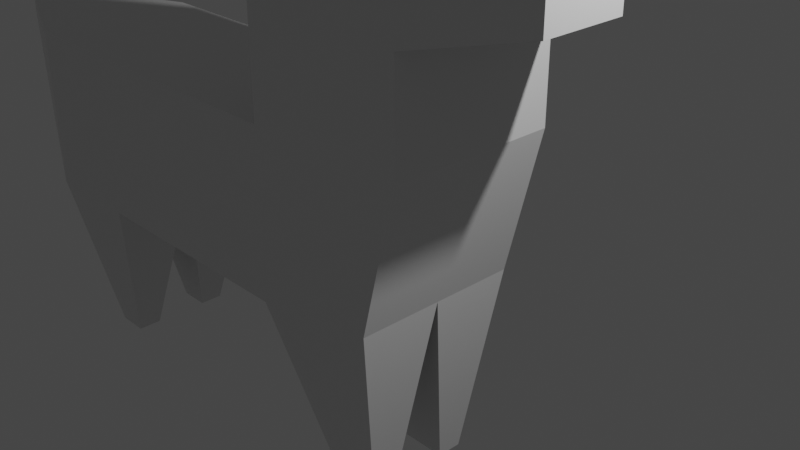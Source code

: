 # Source: alpaca.blend  (saved by Blender 3.1.7; exported with 4.5.12 LTS)
import bpy
from mathutils import Matrix  # noqa: F401  (used for matrix-valued properties, if any)

bpy.ops.wm.read_factory_settings(use_empty=True)
scene = bpy.context.scene
scene.name = 'Scene'

# ---- collections
col_collection = bpy.data.collections.new('Collection'); scene.collection.children.link(col_collection)

# ---- materials (node trees are filled in below, after node groups)
mat_material = bpy.data.materials.new('Material')
mat_material.alpha_threshold = 0.0
mat_material.use_transparent_shadow = False
mat_material.line_color = (0.0, 0.0, 0.0, 1.0)

# ---- material node trees
mat_material.use_nodes = True; mat_material.node_tree.nodes.clear()
_N = mat_material.node_tree.nodes; _L = mat_material.node_tree.links
n0 = _N.new('ShaderNodeOutputMaterial'); n0.name = 'Material Output'; n0.location = (300, 300)
n1 = _N.new('ShaderNodeBsdfPrincipled'); n1.name = 'Principled BSDF'; n1.location = (10, 300)
n1.distribution = 'GGX'
n1.subsurface_method = 'RANDOM_WALK_SKIN'
n1.inputs[2].default_value = 0.4
n1.inputs[3].default_value = 1.45
n1.inputs[27].default_value = (0.0, 0.0, 0.0, 1.0)
n1.inputs[28].default_value = 1.0
_L.new(n1.outputs[0], n0.inputs[0])
n0.is_active_output = True

# ---- world
world_world = bpy.data.worlds.new('World'); scene.world = world_world
world_world.use_nodes = True; world_world.node_tree.nodes.clear()
_N = world_world.node_tree.nodes; _L = world_world.node_tree.links
n0 = _N.new('ShaderNodeOutputWorld'); n0.name = 'World Output'; n0.location = (300, 300)
n1 = _N.new('ShaderNodeBackground'); n1.name = 'Background'; n1.location = (10, 300)
n1.inputs[0].default_value = (0.05088, 0.05088, 0.05088, 1.0)
_L.new(n1.outputs[0], n0.inputs[0])
n0.is_active_output = True
world_world.color = (0.05088, 0.05088, 0.05088)
world_world.use_sun_shadow = False
world_world.sun_shadow_jitter_overblur = 0.0

# ---- cameras
cam_camera = bpy.data.cameras.new('Camera')
cam_camera.clip_end = 100.0
cam_camera.ortho_scale = 7.314

# ---- lights
light_light = bpy.data.lights.new('Light', 'POINT')
light_light.transmission_factor = 0.0
light_light.energy = 1000.0
light_light.shadow_soft_size = 0.1
light_light.shadow_maximum_resolution = 0.006
light_light.use_absolute_resolution = True

# ---- meshes
me_cube = bpy.data.meshes.new('Cube')
me_cube.from_pydata([(1.0, 1.0, 1.0), (0.5653, 1.0, -0.7344), (1.0, -1.0, 1.0), (0.5653, -1.0, -0.7344), (-1.0, 1.0, 1.0), (-1.0, 1.0, -1.0), (-1.0, -1.0, 1.0), (-1.0, -1.0, -1.0), (-0.1, -0.2, 4.478), (0.1, -0.2, 4.478), (-6.941, -0.3, 1.0), (-6.941, -0.3, 0.7871), (-1.0, 1.0, -1.0), (-2.485, 1.0, -1.0), (-3.97, 1.0, -1.0), (-3.97, 1.0, 1.0), (-2.485, 1.0, 1.0), (-1.0, 1.0, 1.0), (-1.0, -1.0, 1.0), (-2.485, -1.0, 1.0), (-3.97, -1.0, 1.0), (-3.97, -1.0, -1.0), (-2.485, -1.0, -1.0), (-1.0, -1.0, -1.0), (1.0, -1.0, 3.149), (-1.0, -1.0, 3.149), (1.0, 1.0, 3.149), (-1.0, 1.0, 3.149), (-1.0, -1.0, 2.201), (-1.0, 1.0, 2.201), (1.0, 1.0, 2.201), (1.0, -1.0, 2.201), (-0.1, 0.0, 4.478), (2.135, -0.5, 2.912), (0.1, 0.0, 4.478), (2.135, -0.5, 2.438), (-5.291, 1.0, -1.0), (-5.291, -1.0, 1.0), (-5.291, 1.0, 1.0), (-5.291, -1.0, -1.0), (-1.0, 1.0, -1.0), (1.0, 1.0, 1.0), (-1.0, 1.0, 1.0), (0.5653, 1.0, -0.7344), (-6.941, 0.3, 0.7871), (-6.941, 0.3, 1.0), (-1.0, 1.0, 1.0), (-2.485, 1.0, 1.0), (-3.97, 1.0, 1.0), (-1.0, 1.0, -1.0), (-2.485, 1.0, -1.0), (-3.97, 1.0, -1.0), (1.0, 1.0, 3.149), (-1.0, 1.0, 3.149), (1.0, 1.0, 2.201), (-1.0, 1.0, 2.201), (2.135, 0.5, 2.912), (2.135, 0.5, 2.438), (-5.291, 1.0, 1.0), (-5.291, 1.0, -1.0), (-1.0, 0.0, -1.0), (1.0, 0.0, 1.0), (-6.941, 0.0, 0.7871), (-1.0, 0.0, 1.0), (-2.485, 0.0, 1.0), (-3.97, 0.0, 1.0), (1.0, 0.0, 3.149), (1.0, 0.0, 2.201), (2.135, 0.0, 2.912), (2.135, 0.0, 2.438), (-5.291, 0.0, 1.0), (-1.0, 0.0, 1.0), (0.5653, 3.569e-08, -0.7344), (-6.941, 0.0, 1.0), (-1.0, 0.0, -1.0), (-2.485, 0.0, -1.0), (-3.97, 0.0, -1.0), (-1.0, 0.0, 3.149), (-1.0, 0.0, 2.201), (-5.291, 0.0, -1.0), (0.3, 0.35, -3.004), (0.3, 0.65, -3.004), (-0.3, 0.65, -3.004), (-0.3, 0.35, -3.004), (-0.3, -0.35, -2.98), (-0.3, -0.65, -2.98), (0.3, -0.65, -2.98), (0.3, -0.35, -2.98), (-4.433, 0.35, -3.029), (-4.433, 0.65, -3.029), (-4.829, 0.35, -3.029), (-4.829, 0.65, -3.029), (-4.829, -0.65, -3.029), (-4.433, -0.65, -3.029), (-4.433, -0.35, -3.029), (-4.829, -0.35, -3.029), (-0.1, 0.2, 4.478), (0.1, 0.2, 4.478)], [], [(78, 28, 25, 77), (3, 2, 6, 7), (34, 32, 8, 9), (72, 3, 86, 87), (72, 61, 2, 3), (5, 4, 0, 1), (53, 77, 32, 96), (39, 37, 10, 11), (79, 39, 11, 62), (24, 66, 34, 9), (42, 4, 17, 46), (46, 17, 16, 47), (47, 16, 15, 48), (60, 7, 23, 74), (74, 23, 22, 75), (75, 22, 21, 76), (7, 6, 18, 23), (23, 18, 19, 22), (22, 19, 20, 21), (4, 5, 12, 17), (17, 12, 13, 16), (16, 13, 14, 15), (66, 52, 97, 34), (52, 53, 96, 97), (30, 29, 27, 26), (28, 31, 24, 25), (6, 2, 31, 28), (0, 4, 29, 30), (41, 0, 30, 54), (71, 6, 28, 78), (66, 24, 33, 68), (24, 31, 35, 33), (48, 15, 38, 58), (21, 39, 92, 93), (21, 20, 37, 39), (15, 14, 36, 38), (14, 51, 59, 36), (65, 48, 58, 70), (25, 24, 9, 8), (4, 42, 55, 29), (61, 41, 54, 67), (67, 54, 57, 69), (26, 27, 53, 52), (13, 50, 51, 14), (12, 49, 50, 13), (5, 40, 49, 12), (64, 47, 48, 65), (63, 46, 47, 64), (71, 42, 46, 63), (70, 58, 45, 73), (97, 96, 32, 34), (35, 69, 57, 56, 68, 33), (1, 0, 41, 43), (5, 1, 43, 40), (29, 55, 53, 27), (37, 70, 73, 10), (6, 71, 63, 18), (18, 63, 64, 19), (19, 64, 65, 20), (31, 67, 69, 35), (2, 61, 67, 31), (20, 65, 70, 37), (79, 59, 91, 90), (52, 66, 68, 56), (42, 71, 78, 55), (77, 25, 8, 32), (50, 75, 76, 51), (49, 74, 75, 50), (40, 60, 74, 49), (59, 79, 62, 44), (43, 41, 61, 72), (60, 40, 82, 83), (55, 78, 77, 53), (82, 81, 80, 83), (40, 43, 81, 82), (43, 72, 80, 81), (72, 60, 83, 80), (84, 87, 86, 85), (3, 7, 85, 86), (7, 60, 84, 85), (60, 72, 87, 84), (89, 88, 90, 91), (51, 76, 88, 89), (59, 51, 89, 91), (76, 79, 90, 88), (94, 93, 92, 95), (39, 79, 95, 92), (79, 76, 94, 95), (76, 21, 93, 94), (11, 10, 73, 45, 44, 62), (38, 36, 58, 45, 44, 59), (30, 26, 54, 57, 56, 52)])
_uv = me_cube.uv_layers.new(name='UVMap')
_uv.uv.foreach_set('vector', [0.875, 0.625, 0.875, 0.75, 0.875, 0.75, 0.875, 0.625, 0.375, 0.75, 0.625, 0.75, 0.625, 1.0, 0.375, 1.0, 0.625, 0.625, 0.875, 0.625, 0.875, 0.75, 0.625, 0.75, 0.375, 0.625, 0.375, 0.75, 0.375, 0.75, 0.375, 0.625, 0.375, 0.625, 0.625, 0.625, 0.625, 0.75, 0.375, 0.75, 0.375, 0.25, 0.625, 0.25, 0.625, 0.5, 0.375, 0.5, 0.875, 0.5, 0.875, 0.625, 0.875, 0.625, 0.875, 0.5, 0.375, 1.0, 0.625, 1.0, 0.625, 1.0, 0.375, 1.0, 0.125, 0.625, 0.125, 0.75, 0.125, 0.75, 0.125, 0.625, 0.625, 0.75, 0.625, 0.625, 0.625, 0.625, 0.625, 0.75, 0.875, 0.5, 0.875, 0.5, 0.875, 0.5, 0.875, 0.5, 0.875, 0.5, 0.875, 0.5, 0.875, 0.5, 0.875, 0.5, 0.875, 0.5, 0.875, 0.5, 0.875, 0.5, 0.875, 0.5, 0.125, 0.625, 0.125, 0.75, 0.125, 0.75, 0.125, 0.625, 0.125, 0.625, 0.125, 0.75, 0.125, 0.75, 0.125, 0.625, 0.125, 0.625, 0.125, 0.75, 0.125, 0.75, 0.125, 0.625, 0.375, 1.0, 0.625, 1.0, 0.625, 1.0, 0.375, 1.0, 0.375, 1.0, 0.625, 1.0, 0.625, 1.0, 0.375, 1.0, 0.375, 1.0, 0.625, 1.0, 0.625, 1.0, 0.375, 1.0, 0.625, 0.25, 0.375, 0.25, 0.375, 0.25, 0.625, 0.25, 0.625, 0.25, 0.375, 0.25, 0.375, 0.25, 0.625, 0.25, 0.625, 0.25, 0.375, 0.25, 0.375, 0.25, 0.625, 0.25, 0.625, 0.625, 0.625, 0.5, 0.625, 0.5, 0.625, 0.625, 0.625, 0.5, 0.875, 0.5, 0.875, 0.5, 0.625, 0.5, 0.625, 0.5, 0.625, 0.25, 0.625, 0.25, 0.625, 0.5, 0.625, 1.0, 0.625, 0.75, 0.625, 0.75, 0.625, 1.0, 0.625, 1.0, 0.625, 0.75, 0.625, 0.75, 0.625, 1.0, 0.625, 0.5, 0.625, 0.25, 0.625, 0.25, 0.625, 0.5, 0.625, 0.5, 0.625, 0.5, 0.625, 0.5, 0.625, 0.5, 0.875, 0.625, 0.875, 0.75, 0.875, 0.75, 0.875, 0.625, 0.625, 0.625, 0.625, 0.75, 0.625, 0.75, 0.625, 0.625, 0.625, 0.75, 0.625, 0.75, 0.625, 0.75, 0.625, 0.75, 0.875, 0.5, 0.875, 0.5, 0.875, 0.5, 0.875, 0.5, 0.375, 1.0, 0.375, 1.0, 0.375, 1.0, 0.375, 1.0, 0.375, 1.0, 0.625, 1.0, 0.625, 1.0, 0.375, 1.0, 0.625, 0.25, 0.375, 0.25, 0.375, 0.25, 0.625, 0.25, 0.125, 0.5, 0.125, 0.5, 0.125, 0.5, 0.125, 0.5, 0.875, 0.625, 0.875, 0.5, 0.875, 0.5, 0.875, 0.625, 0.625, 1.0, 0.625, 0.75, 0.625, 0.75, 0.625, 1.0, 0.875, 0.5, 0.875, 0.5, 0.875, 0.5, 0.875, 0.5, 0.625, 0.625, 0.625, 0.5, 0.625, 0.5, 0.625, 0.625, 0.625, 0.625, 0.625, 0.5, 0.625, 0.5, 0.625, 0.625, 0.625, 0.5, 0.875, 0.5, 0.875, 0.5, 0.625, 0.5, 0.125, 0.5, 0.125, 0.5, 0.125, 0.5, 0.125, 0.5, 0.125, 0.5, 0.125, 0.5, 0.125, 0.5, 0.125, 0.5, 0.125, 0.5, 0.125, 0.5, 0.125, 0.5, 0.125, 0.5, 0.875, 0.625, 0.875, 0.5, 0.875, 0.5, 0.875, 0.625, 0.875, 0.625, 0.875, 0.5, 0.875, 0.5, 0.875, 0.625, 0.875, 0.625, 0.875, 0.5, 0.875, 0.5, 0.875, 0.625, 0.875, 0.625, 0.875, 0.5, 0.875, 0.5, 0.875, 0.625, 0.625, 0.5, 0.875, 0.5, 0.875, 0.625, 0.625, 0.625, 0.625, 0.75, 0.625, 0.625, 0.625, 0.5, 0.625, 0.5, 0.625, 0.625, 0.625, 0.75, 0.375, 0.5, 0.625, 0.5, 0.625, 0.5, 0.375, 0.5, 0.125, 0.5, 0.375, 0.5, 0.375, 0.5, 0.125, 0.5, 0.875, 0.5, 0.875, 0.5, 0.875, 0.5, 0.875, 0.5, 0.875, 0.75, 0.875, 0.625, 0.875, 0.625, 0.875, 0.75, 0.875, 0.75, 0.875, 0.625, 0.875, 0.625, 0.875, 0.75, 0.875, 0.75, 0.875, 0.625, 0.875, 0.625, 0.875, 0.75, 0.875, 0.75, 0.875, 0.625, 0.875, 0.625, 0.875, 0.75, 0.625, 0.75, 0.625, 0.625, 0.625, 0.625, 0.625, 0.75, 0.625, 0.75, 0.625, 0.625, 0.625, 0.625, 0.625, 0.75, 0.875, 0.75, 0.875, 0.625, 0.875, 0.625, 0.875, 0.75, 0.125, 0.625, 0.125, 0.5, 0.125, 0.5, 0.125, 0.625, 0.625, 0.5, 0.625, 0.625, 0.625, 0.625, 0.625, 0.5, 0.875, 0.5, 0.875, 0.625, 0.875, 0.625, 0.875, 0.5, 0.875, 0.625, 0.875, 0.75, 0.875, 0.75, 0.875, 0.625, 0.125, 0.5, 0.125, 0.625, 0.125, 0.625, 0.125, 0.5, 0.125, 0.5, 0.125, 0.625, 0.125, 0.625, 0.125, 0.5, 0.125, 0.5, 0.125, 0.625, 0.125, 0.625, 0.125, 0.5, 0.125, 0.5, 0.125, 0.625, 0.125, 0.625, 0.125, 0.5, 0.375, 0.5, 0.625, 0.5, 0.625, 0.625, 0.375, 0.625, 0.125, 0.625, 0.125, 0.5, 0.125, 0.5, 0.125, 0.625, 0.875, 0.5, 0.875, 0.625, 0.875, 0.625, 0.875, 0.5, 0.125, 0.5, 0.375, 0.5, 0.375, 0.625, 0.125, 0.625, 0.125, 0.5, 0.375, 0.5, 0.375, 0.5, 0.125, 0.5, 0.375, 0.5, 0.375, 0.625, 0.375, 0.625, 0.375, 0.5, 0.375, 0.625, 0.125, 0.625, 0.125, 0.625, 0.375, 0.625, 0.125, 0.625, 0.375, 0.625, 0.375, 0.75, 0.125, 0.75, 0.375, 0.75, 0.375, 1.0, 0.375, 1.0, 0.375, 0.75, 0.125, 0.75, 0.125, 0.625, 0.125, 0.625, 0.125, 0.75, 0.125, 0.625, 0.375, 0.625, 0.375, 0.625, 0.125, 0.625, 0.125, 0.5, 0.125, 0.625, 0.125, 0.625, 0.125, 0.5, 0.125, 0.5, 0.125, 0.625, 0.125, 0.625, 0.125, 0.5, 0.125, 0.5, 0.125, 0.5, 0.125, 0.5, 0.125, 0.5, 0.125, 0.625, 0.125, 0.625, 0.125, 0.625, 0.125, 0.625, 0.125, 0.625, 0.125, 0.75, 0.125, 0.75, 0.125, 0.625, 0.125, 0.75, 0.125, 0.625, 0.125, 0.625, 0.125, 0.75, 0.125, 0.625, 0.125, 0.625, 0.125, 0.625, 0.125, 0.625, 0.125, 0.625, 0.125, 0.75, 0.125, 0.75, 0.125, 0.625, 0.375, 0.0, 0.625, 0.0, 0.625, 0.125, 0.625, 0.25, 0.375, 0.25, 0.375, 0.125, 0.625, 0.25, 0.375, 0.25, 0.875, 0.5, 0.625, 0.25, 0.125, 0.5, 0.125, 0.5, 0.625, 0.5, 0.625, 0.5, 0.625, 0.5, 0.625, 0.5, 0.625, 0.5, 0.625, 0.5])
me_cube.materials.append(mat_material)
me_cube.use_remesh_preserve_volume = False
me_cube.use_remesh_preserve_attributes = False
me_cube.use_mirror_vertex_groups = False
me_cube.update()
arm_armature = bpy.data.armatures.new('Armature')  # bones are not reproduced

# ---- objects
ob_cube = bpy.data.objects.new('Cube', me_cube)
ob_light = bpy.data.objects.new('Light', light_light)
ob_camera = bpy.data.objects.new('Camera', cam_camera)
ob_alpaca = bpy.data.objects.new('Alpaca', arm_armature)

# ---- transforms, parenting, visibility, modifiers, constraints
ob_cube.location = (0.0, 0.0, 0.0)
ob_cube.lock_rotations_4d = False
ob_cube.empty_display_type = 'ARROWS'
ob_cube.lineart.crease_threshold = 0.0
ob_light.location = (4.076, 1.005, 5.904)
ob_light.rotation_euler = (0.6503, 0.05522, 1.866)
ob_light.lock_rotations_4d = False
ob_light.empty_display_type = 'ARROWS'
ob_light.color = (0.0, 0.0, 0.0, 0.0)
ob_light.lineart.crease_threshold = 0.0
ob_camera.location = (7.359, -6.926, 4.958)
ob_camera.rotation_euler = (1.109, 0.0, 0.8149)
ob_camera.lock_rotations_4d = False
ob_camera.empty_display_type = 'ARROWS'
ob_camera.color = (0.0, 0.0, 0.0, 0.0)
ob_camera.display_type = 'WIRE'
ob_camera.lineart.crease_threshold = 0.0
ob_alpaca.location = (0.0, 0.0, 0.0)

# ---- collection membership
col_collection.objects.link(ob_cube)
col_collection.objects.link(ob_light)
col_collection.objects.link(ob_camera)
col_collection.objects.link(ob_alpaca)

# ---- scene / render settings (as saved in the file)
scene.camera = ob_camera
scene.frame_start = 1; scene.frame_end = 250; scene.frame_set(1)
scene.render.engine = 'BLENDER_EEVEE_NEXT'
scene.cycles.sampling_pattern = 'TABULATED_SOBOL'
scene.cycles.use_light_tree = False
scene.view_settings.view_transform = 'Filmic'
bpy.context.view_layer.update()
